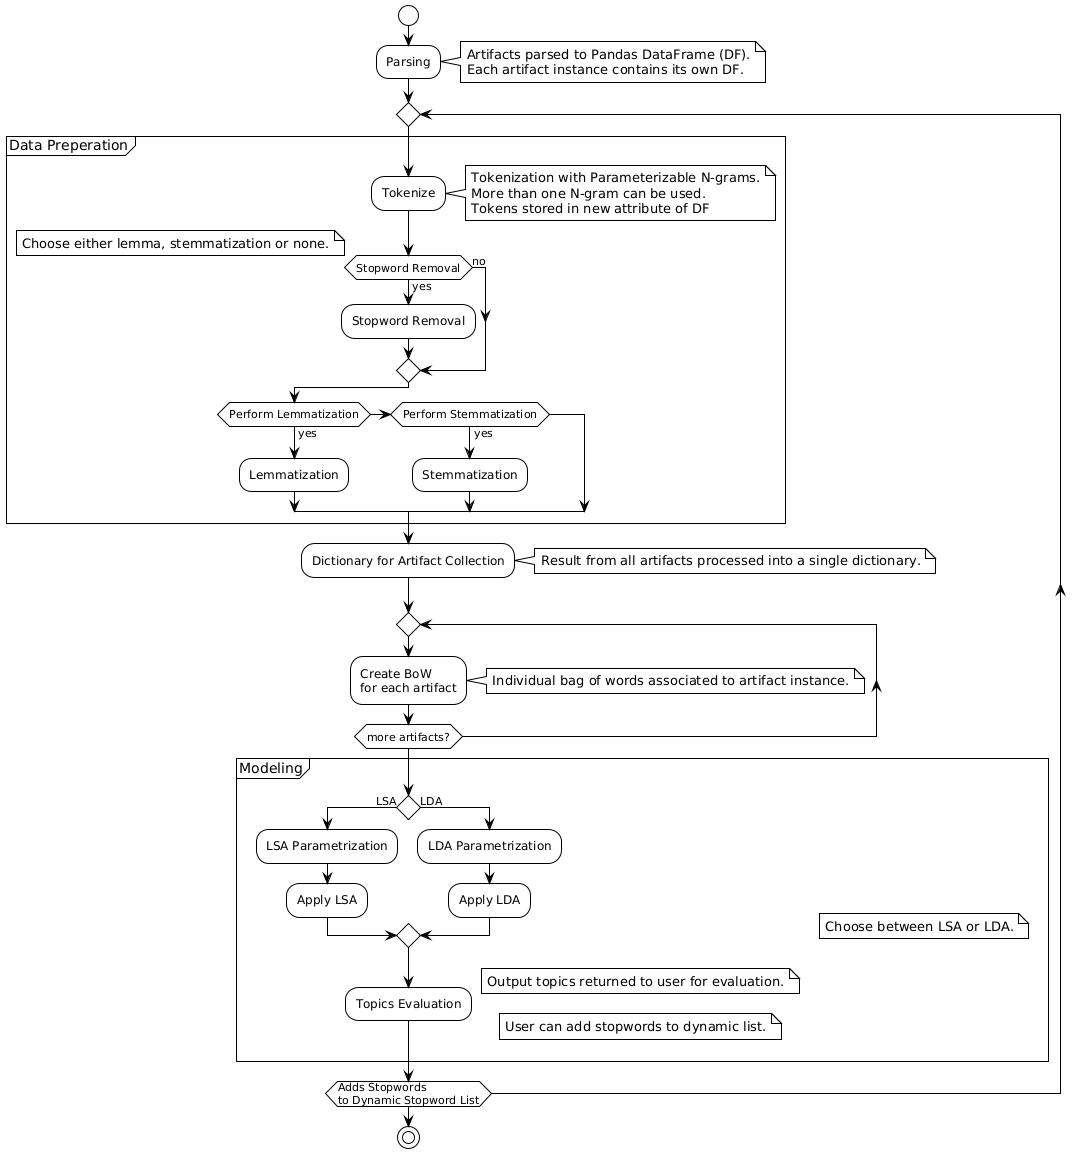

The diagram above was rendered by PlantUML. Its source (embedded in the PNG):
@startuml
'!theme sketchy-outline
'!theme materia
!theme plain

start
:Parsing;
note right
  Artifacts parsed to Pandas DataFrame (DF).
  Each artifact instance contains its own DF.
end note

repeat
partition Data Preperation {

    :Tokenize;
    note right
    Tokenization with Parameterizable N-grams.
    More than one N-gram can be used.
    Tokens stored in new attribute of DF
    end note


    if (Stopword Removal) then (yes)
    :Stopword Removal;
        'note right
        'end note
    else (no)
    endif

    note right
            Choose either lemma, stemmatization or none.
    end note

    if (Perform Lemmatization) then (yes)
        :Lemmatization;
        'note right
        'end note
    elseif (Perform Stemmatization) then (yes)
        :Stemmatization;
        
    else ()   
    endif

    }

    :Dictionary for Artifact Collection;
    note right
    Result from all artifacts processed into a single dictionary.
    end note

    repeat
    :Create BoW\nfor each artifact;
    note right
        Individual bag of words associated to artifact instance.
    end note
    repeat while (more artifacts?)

    partition Modeling {

    note right
        Choose between LSA or LDA.
    end note

    if () then (LSA)
        :LSA Parametrization;
        :Apply LSA;
    else (LDA)
        :LDA Parametrization;
        :Apply LDA;
    endif

    :Topics Evaluation;
    note right
    Output topics returned to user for evaluation.
    end note
    }

    
    note right
    User can add stopwords to dynamic list.
    end note

repeatwhile (Adds Stopwords\nto Dynamic Stopword List)

stop
@enduml